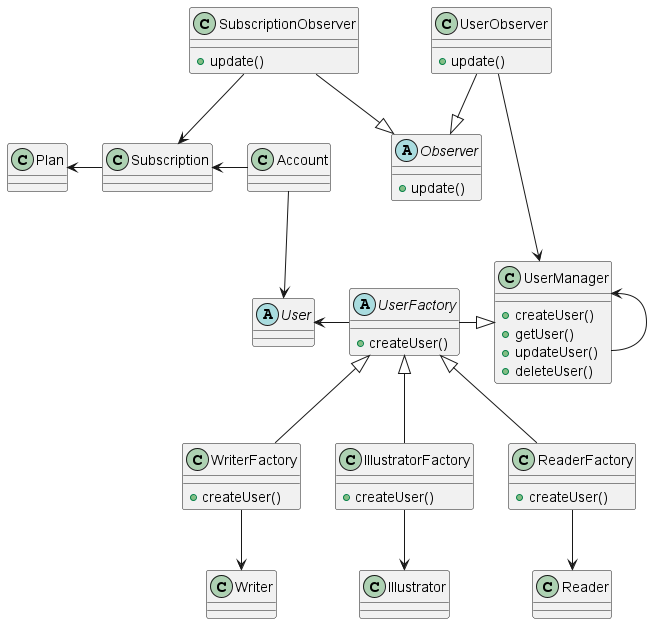

The diagram above was rendered by PlantUML. Its source (embedded in the PNG):
@startuml ArtCollab-UserContext

Abstract class User{
}

class Reader{

}

class Writer{

}

class Illustrator{

}

class Account{

}

class Subscription{

}

class Plan{

}

Abstract class UserFactory{
    +createUser()
}

class WriterFactory{
    +createUser()
}

class IllustratorFactory{
    +createUser()
}

class ReaderFactory{
    +createUser()
}

class UserManager{
    +createUser()
    +getUser()
    +updateUser()
    +deleteUser()
}

abstract class Observer{
    +update()
}

class UserObserver{
    +update()
}

class SubscriptionObserver{
    +update()
}

UserObserver --> UserManager
UserObserver --|> Observer
SubscriptionObserver --|> Observer
SubscriptionObserver --> Subscription
UserManager <-- UserManager
UserManager <|-left- UserFactory
User <-right- UserFactory
UserFactory <|-- WriterFactory
UserFactory <|-- IllustratorFactory
UserFactory <|-- ReaderFactory
ReaderFactory --> Reader
WriterFactory --> Writer
IllustratorFactory --> Illustrator
User <-up- Account
Account -left->Subscription
Subscription -left-> Plan



@enduml